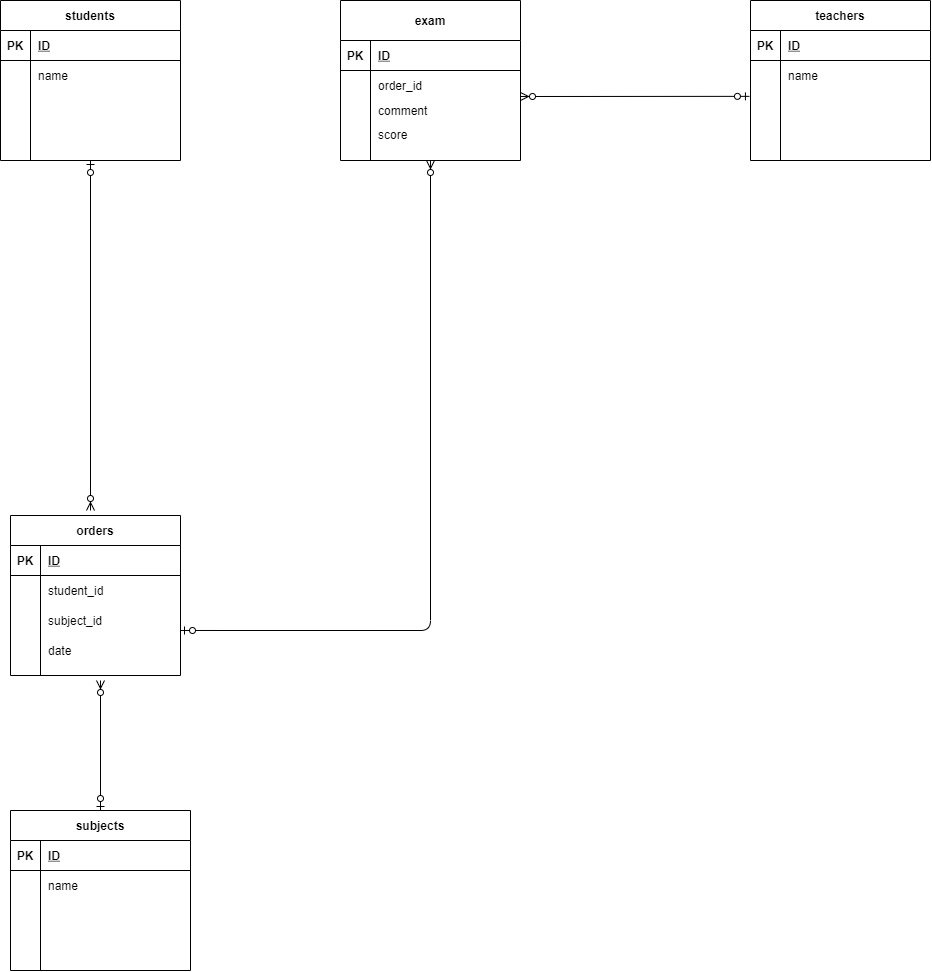

The diagram above was exported from draw.io. Its source (the exported page's mxGraphModel, read from the mxfile embedded in the PNG):
<mxGraphModel dx="1176" dy="1117" grid="1" gridSize="10" guides="1" tooltips="1" connect="1" arrows="1" fold="1" page="1" pageScale="1" pageWidth="827" pageHeight="1169" math="0" shadow="0">
  <root>
    <mxCell id="0" />
    <mxCell id="1" parent="0" />
    <mxCell id="6" value="students" style="shape=table;startSize=30;container=1;collapsible=1;childLayout=tableLayout;fixedRows=1;rowLines=0;fontStyle=1;align=center;resizeLast=1;" parent="1" vertex="1">
      <mxGeometry x="-740" y="70" width="180" height="160" as="geometry" />
    </mxCell>
    <mxCell id="7" value="" style="shape=partialRectangle;collapsible=0;dropTarget=0;pointerEvents=0;fillColor=none;top=0;left=0;bottom=1;right=0;points=[[0,0.5],[1,0.5]];portConstraint=eastwest;" parent="6" vertex="1">
      <mxGeometry y="30" width="180" height="30" as="geometry" />
    </mxCell>
    <mxCell id="8" value="PK" style="shape=partialRectangle;connectable=0;fillColor=none;top=0;left=0;bottom=0;right=0;fontStyle=1;overflow=hidden;" parent="7" vertex="1">
      <mxGeometry width="30" height="30" as="geometry" />
    </mxCell>
    <mxCell id="9" value="ID" style="shape=partialRectangle;connectable=0;fillColor=none;top=0;left=0;bottom=0;right=0;align=left;spacingLeft=6;fontStyle=5;overflow=hidden;" parent="7" vertex="1">
      <mxGeometry x="30" width="150" height="30" as="geometry" />
    </mxCell>
    <mxCell id="10" value="" style="shape=partialRectangle;collapsible=0;dropTarget=0;pointerEvents=0;fillColor=none;top=0;left=0;bottom=0;right=0;points=[[0,0.5],[1,0.5]];portConstraint=eastwest;" parent="6" vertex="1">
      <mxGeometry y="60" width="180" height="30" as="geometry" />
    </mxCell>
    <mxCell id="11" value="" style="shape=partialRectangle;connectable=0;fillColor=none;top=0;left=0;bottom=0;right=0;editable=1;overflow=hidden;" parent="10" vertex="1">
      <mxGeometry width="30" height="30" as="geometry" />
    </mxCell>
    <mxCell id="12" value="name" style="shape=partialRectangle;connectable=0;fillColor=none;top=0;left=0;bottom=0;right=0;align=left;spacingLeft=6;overflow=hidden;" parent="10" vertex="1">
      <mxGeometry x="30" width="150" height="30" as="geometry" />
    </mxCell>
    <mxCell id="13" value="" style="shape=partialRectangle;collapsible=0;dropTarget=0;pointerEvents=0;fillColor=none;top=0;left=0;bottom=0;right=0;points=[[0,0.5],[1,0.5]];portConstraint=eastwest;" parent="6" vertex="1">
      <mxGeometry y="90" width="180" height="30" as="geometry" />
    </mxCell>
    <mxCell id="14" value="" style="shape=partialRectangle;connectable=0;fillColor=none;top=0;left=0;bottom=0;right=0;editable=1;overflow=hidden;" parent="13" vertex="1">
      <mxGeometry width="30" height="30" as="geometry" />
    </mxCell>
    <mxCell id="15" value="" style="shape=partialRectangle;connectable=0;fillColor=none;top=0;left=0;bottom=0;right=0;align=left;spacingLeft=6;overflow=hidden;" parent="13" vertex="1">
      <mxGeometry x="30" width="150" height="30" as="geometry" />
    </mxCell>
    <mxCell id="16" value="" style="shape=partialRectangle;collapsible=0;dropTarget=0;pointerEvents=0;fillColor=none;top=0;left=0;bottom=0;right=0;points=[[0,0.5],[1,0.5]];portConstraint=eastwest;" parent="6" vertex="1">
      <mxGeometry y="120" width="180" height="30" as="geometry" />
    </mxCell>
    <mxCell id="17" value="" style="shape=partialRectangle;connectable=0;fillColor=none;top=0;left=0;bottom=0;right=0;editable=1;overflow=hidden;" parent="16" vertex="1">
      <mxGeometry width="30" height="30" as="geometry" />
    </mxCell>
    <mxCell id="18" value="" style="shape=partialRectangle;connectable=0;fillColor=none;top=0;left=0;bottom=0;right=0;align=left;spacingLeft=6;overflow=hidden;" parent="16" vertex="1">
      <mxGeometry x="30" width="150" height="30" as="geometry" />
    </mxCell>
    <mxCell id="32" value="teachers" style="shape=table;startSize=30;container=1;collapsible=1;childLayout=tableLayout;fixedRows=1;rowLines=0;fontStyle=1;align=center;resizeLast=1;" parent="1" vertex="1">
      <mxGeometry x="10" y="70" width="180" height="160" as="geometry" />
    </mxCell>
    <mxCell id="33" value="" style="shape=partialRectangle;collapsible=0;dropTarget=0;pointerEvents=0;fillColor=none;top=0;left=0;bottom=1;right=0;points=[[0,0.5],[1,0.5]];portConstraint=eastwest;" parent="32" vertex="1">
      <mxGeometry y="30" width="180" height="30" as="geometry" />
    </mxCell>
    <mxCell id="34" value="PK" style="shape=partialRectangle;connectable=0;fillColor=none;top=0;left=0;bottom=0;right=0;fontStyle=1;overflow=hidden;" parent="33" vertex="1">
      <mxGeometry width="30" height="30" as="geometry" />
    </mxCell>
    <mxCell id="35" value="ID" style="shape=partialRectangle;connectable=0;fillColor=none;top=0;left=0;bottom=0;right=0;align=left;spacingLeft=6;fontStyle=5;overflow=hidden;" parent="33" vertex="1">
      <mxGeometry x="30" width="150" height="30" as="geometry" />
    </mxCell>
    <mxCell id="36" value="" style="shape=partialRectangle;collapsible=0;dropTarget=0;pointerEvents=0;fillColor=none;top=0;left=0;bottom=0;right=0;points=[[0,0.5],[1,0.5]];portConstraint=eastwest;" parent="32" vertex="1">
      <mxGeometry y="60" width="180" height="30" as="geometry" />
    </mxCell>
    <mxCell id="37" value="" style="shape=partialRectangle;connectable=0;fillColor=none;top=0;left=0;bottom=0;right=0;editable=1;overflow=hidden;" parent="36" vertex="1">
      <mxGeometry width="30" height="30" as="geometry" />
    </mxCell>
    <mxCell id="38" value="name" style="shape=partialRectangle;connectable=0;fillColor=none;top=0;left=0;bottom=0;right=0;align=left;spacingLeft=6;overflow=hidden;" parent="36" vertex="1">
      <mxGeometry x="30" width="150" height="30" as="geometry" />
    </mxCell>
    <mxCell id="39" value="" style="shape=partialRectangle;collapsible=0;dropTarget=0;pointerEvents=0;fillColor=none;top=0;left=0;bottom=0;right=0;points=[[0,0.5],[1,0.5]];portConstraint=eastwest;" parent="32" vertex="1">
      <mxGeometry y="90" width="180" height="30" as="geometry" />
    </mxCell>
    <mxCell id="40" value="" style="shape=partialRectangle;connectable=0;fillColor=none;top=0;left=0;bottom=0;right=0;editable=1;overflow=hidden;" parent="39" vertex="1">
      <mxGeometry width="30" height="30" as="geometry" />
    </mxCell>
    <mxCell id="41" value="" style="shape=partialRectangle;connectable=0;fillColor=none;top=0;left=0;bottom=0;right=0;align=left;spacingLeft=6;overflow=hidden;" parent="39" vertex="1">
      <mxGeometry x="30" width="150" height="30" as="geometry" />
    </mxCell>
    <mxCell id="42" value="" style="shape=partialRectangle;collapsible=0;dropTarget=0;pointerEvents=0;fillColor=none;top=0;left=0;bottom=0;right=0;points=[[0,0.5],[1,0.5]];portConstraint=eastwest;" parent="32" vertex="1">
      <mxGeometry y="120" width="180" height="30" as="geometry" />
    </mxCell>
    <mxCell id="43" value="" style="shape=partialRectangle;connectable=0;fillColor=none;top=0;left=0;bottom=0;right=0;editable=1;overflow=hidden;" parent="42" vertex="1">
      <mxGeometry width="30" height="30" as="geometry" />
    </mxCell>
    <mxCell id="44" value="" style="shape=partialRectangle;connectable=0;fillColor=none;top=0;left=0;bottom=0;right=0;align=left;spacingLeft=6;overflow=hidden;" parent="42" vertex="1">
      <mxGeometry x="30" width="150" height="30" as="geometry" />
    </mxCell>
    <mxCell id="73" value="orders" style="shape=table;startSize=30;container=1;collapsible=1;childLayout=tableLayout;fixedRows=1;rowLines=0;fontStyle=1;align=center;resizeLast=1;" parent="1" vertex="1">
      <mxGeometry x="-730" y="585" width="170" height="160" as="geometry" />
    </mxCell>
    <mxCell id="74" value="" style="shape=partialRectangle;collapsible=0;dropTarget=0;pointerEvents=0;fillColor=none;top=0;left=0;bottom=1;right=0;points=[[0,0.5],[1,0.5]];portConstraint=eastwest;" parent="73" vertex="1">
      <mxGeometry y="30" width="170" height="30" as="geometry" />
    </mxCell>
    <mxCell id="75" value="PK" style="shape=partialRectangle;connectable=0;fillColor=none;top=0;left=0;bottom=0;right=0;fontStyle=1;overflow=hidden;" parent="74" vertex="1">
      <mxGeometry width="30" height="30" as="geometry" />
    </mxCell>
    <mxCell id="76" value="ID" style="shape=partialRectangle;connectable=0;fillColor=none;top=0;left=0;bottom=0;right=0;align=left;spacingLeft=6;fontStyle=5;overflow=hidden;" parent="74" vertex="1">
      <mxGeometry x="30" width="140" height="30" as="geometry" />
    </mxCell>
    <mxCell id="77" value="" style="shape=partialRectangle;collapsible=0;dropTarget=0;pointerEvents=0;fillColor=none;top=0;left=0;bottom=0;right=0;points=[[0,0.5],[1,0.5]];portConstraint=eastwest;" parent="73" vertex="1">
      <mxGeometry y="60" width="170" height="30" as="geometry" />
    </mxCell>
    <mxCell id="78" value="" style="shape=partialRectangle;connectable=0;fillColor=none;top=0;left=0;bottom=0;right=0;editable=1;overflow=hidden;" parent="77" vertex="1">
      <mxGeometry width="30" height="30" as="geometry" />
    </mxCell>
    <mxCell id="79" value="student_id" style="shape=partialRectangle;connectable=0;fillColor=none;top=0;left=0;bottom=0;right=0;align=left;spacingLeft=6;overflow=hidden;" parent="77" vertex="1">
      <mxGeometry x="30" width="140" height="30" as="geometry" />
    </mxCell>
    <mxCell id="80" value="" style="shape=partialRectangle;collapsible=0;dropTarget=0;pointerEvents=0;fillColor=none;top=0;left=0;bottom=0;right=0;points=[[0,0.5],[1,0.5]];portConstraint=eastwest;" parent="73" vertex="1">
      <mxGeometry y="90" width="170" height="30" as="geometry" />
    </mxCell>
    <mxCell id="81" value="" style="shape=partialRectangle;connectable=0;fillColor=none;top=0;left=0;bottom=0;right=0;editable=1;overflow=hidden;" parent="80" vertex="1">
      <mxGeometry width="30" height="30" as="geometry" />
    </mxCell>
    <mxCell id="82" value="subject_id" style="shape=partialRectangle;connectable=0;fillColor=none;top=0;left=0;bottom=0;right=0;align=left;spacingLeft=6;overflow=hidden;" parent="80" vertex="1">
      <mxGeometry x="30" width="140" height="30" as="geometry" />
    </mxCell>
    <mxCell id="83" value="" style="shape=partialRectangle;collapsible=0;dropTarget=0;pointerEvents=0;fillColor=none;top=0;left=0;bottom=0;right=0;points=[[0,0.5],[1,0.5]];portConstraint=eastwest;" parent="73" vertex="1">
      <mxGeometry y="120" width="170" height="30" as="geometry" />
    </mxCell>
    <mxCell id="84" value="" style="shape=partialRectangle;connectable=0;fillColor=none;top=0;left=0;bottom=0;right=0;editable=1;overflow=hidden;" parent="83" vertex="1">
      <mxGeometry width="30" height="30" as="geometry" />
    </mxCell>
    <mxCell id="85" value="date" style="shape=partialRectangle;connectable=0;fillColor=none;top=0;left=0;bottom=0;right=0;align=left;spacingLeft=6;overflow=hidden;" parent="83" vertex="1">
      <mxGeometry x="30" width="140" height="30" as="geometry" />
    </mxCell>
    <mxCell id="87" value="" style="fontSize=12;html=1;endArrow=ERzeroToMany;startArrow=ERzeroToOne;exitX=0.5;exitY=1;exitDx=0;exitDy=0;edgeStyle=orthogonalEdgeStyle;startFill=1;endFill=1;" parent="1" source="6" edge="1">
      <mxGeometry width="100" height="100" relative="1" as="geometry">
        <mxPoint x="-651" y="260" as="sourcePoint" />
        <mxPoint x="-650" y="580" as="targetPoint" />
      </mxGeometry>
    </mxCell>
    <mxCell id="92" value="score" style="shape=partialRectangle;connectable=0;fillColor=none;top=0;left=0;bottom=0;right=0;align=left;spacingLeft=6;overflow=hidden;" parent="1" vertex="1">
      <mxGeometry x="-370" y="177" width="160" height="53" as="geometry" />
    </mxCell>
    <mxCell id="93" value="" style="fontSize=12;html=1;endArrow=ERzeroToOne;startArrow=ERzeroToMany;startFill=1;endFill=1;entryX=-0.006;entryY=0.195;entryDx=0;entryDy=0;entryPerimeter=0;" parent="1" target="39" edge="1">
      <mxGeometry width="100" height="100" relative="1" as="geometry">
        <mxPoint x="-220" y="166" as="sourcePoint" />
        <mxPoint x="-70" y="170" as="targetPoint" />
      </mxGeometry>
    </mxCell>
    <mxCell id="94" value="subjects" style="shape=table;startSize=30;container=1;collapsible=1;childLayout=tableLayout;fixedRows=1;rowLines=0;fontStyle=1;align=center;resizeLast=1;" parent="1" vertex="1">
      <mxGeometry x="-730" y="880" width="180" height="160" as="geometry" />
    </mxCell>
    <mxCell id="95" value="" style="shape=partialRectangle;collapsible=0;dropTarget=0;pointerEvents=0;fillColor=none;top=0;left=0;bottom=1;right=0;points=[[0,0.5],[1,0.5]];portConstraint=eastwest;" parent="94" vertex="1">
      <mxGeometry y="30" width="180" height="30" as="geometry" />
    </mxCell>
    <mxCell id="96" value="PK" style="shape=partialRectangle;connectable=0;fillColor=none;top=0;left=0;bottom=0;right=0;fontStyle=1;overflow=hidden;" parent="95" vertex="1">
      <mxGeometry width="30" height="30" as="geometry" />
    </mxCell>
    <mxCell id="97" value="ID" style="shape=partialRectangle;connectable=0;fillColor=none;top=0;left=0;bottom=0;right=0;align=left;spacingLeft=6;fontStyle=5;overflow=hidden;" parent="95" vertex="1">
      <mxGeometry x="30" width="150" height="30" as="geometry" />
    </mxCell>
    <mxCell id="98" value="" style="shape=partialRectangle;collapsible=0;dropTarget=0;pointerEvents=0;fillColor=none;top=0;left=0;bottom=0;right=0;points=[[0,0.5],[1,0.5]];portConstraint=eastwest;" parent="94" vertex="1">
      <mxGeometry y="60" width="180" height="30" as="geometry" />
    </mxCell>
    <mxCell id="99" value="" style="shape=partialRectangle;connectable=0;fillColor=none;top=0;left=0;bottom=0;right=0;editable=1;overflow=hidden;" parent="98" vertex="1">
      <mxGeometry width="30" height="30" as="geometry" />
    </mxCell>
    <mxCell id="100" value="name" style="shape=partialRectangle;connectable=0;fillColor=none;top=0;left=0;bottom=0;right=0;align=left;spacingLeft=6;overflow=hidden;" parent="98" vertex="1">
      <mxGeometry x="30" width="150" height="30" as="geometry" />
    </mxCell>
    <mxCell id="101" value="" style="shape=partialRectangle;collapsible=0;dropTarget=0;pointerEvents=0;fillColor=none;top=0;left=0;bottom=0;right=0;points=[[0,0.5],[1,0.5]];portConstraint=eastwest;" parent="94" vertex="1">
      <mxGeometry y="90" width="180" height="30" as="geometry" />
    </mxCell>
    <mxCell id="102" value="" style="shape=partialRectangle;connectable=0;fillColor=none;top=0;left=0;bottom=0;right=0;editable=1;overflow=hidden;" parent="101" vertex="1">
      <mxGeometry width="30" height="30" as="geometry" />
    </mxCell>
    <mxCell id="103" value="" style="shape=partialRectangle;connectable=0;fillColor=none;top=0;left=0;bottom=0;right=0;align=left;spacingLeft=6;overflow=hidden;" parent="101" vertex="1">
      <mxGeometry x="30" width="150" height="30" as="geometry" />
    </mxCell>
    <mxCell id="104" value="" style="shape=partialRectangle;collapsible=0;dropTarget=0;pointerEvents=0;fillColor=none;top=0;left=0;bottom=0;right=0;points=[[0,0.5],[1,0.5]];portConstraint=eastwest;" parent="94" vertex="1">
      <mxGeometry y="120" width="180" height="30" as="geometry" />
    </mxCell>
    <mxCell id="105" value="" style="shape=partialRectangle;connectable=0;fillColor=none;top=0;left=0;bottom=0;right=0;editable=1;overflow=hidden;" parent="104" vertex="1">
      <mxGeometry width="30" height="30" as="geometry" />
    </mxCell>
    <mxCell id="106" value="" style="shape=partialRectangle;connectable=0;fillColor=none;top=0;left=0;bottom=0;right=0;align=left;spacingLeft=6;overflow=hidden;" parent="104" vertex="1">
      <mxGeometry x="30" width="150" height="30" as="geometry" />
    </mxCell>
    <mxCell id="19" value="exam" style="shape=table;startSize=40;container=1;collapsible=1;childLayout=tableLayout;fixedRows=1;rowLines=0;fontStyle=1;align=center;resizeLast=1;" parent="1" vertex="1">
      <mxGeometry x="-400" y="70" width="180" height="160" as="geometry" />
    </mxCell>
    <mxCell id="20" value="" style="shape=partialRectangle;collapsible=0;dropTarget=0;pointerEvents=0;fillColor=none;top=0;left=0;bottom=1;right=0;points=[[0,0.5],[1,0.5]];portConstraint=eastwest;" parent="19" vertex="1">
      <mxGeometry y="40" width="180" height="30" as="geometry" />
    </mxCell>
    <mxCell id="21" value="PK" style="shape=partialRectangle;connectable=0;fillColor=none;top=0;left=0;bottom=0;right=0;fontStyle=1;overflow=hidden;" parent="20" vertex="1">
      <mxGeometry width="30" height="30" as="geometry" />
    </mxCell>
    <mxCell id="22" value="ID" style="shape=partialRectangle;connectable=0;fillColor=none;top=0;left=0;bottom=0;right=0;align=left;spacingLeft=6;fontStyle=5;overflow=hidden;" parent="20" vertex="1">
      <mxGeometry x="30" width="150" height="30" as="geometry" />
    </mxCell>
    <mxCell id="26" value="" style="shape=partialRectangle;collapsible=0;dropTarget=0;pointerEvents=0;fillColor=none;top=0;left=0;bottom=0;right=0;points=[[0,0.5],[1,0.5]];portConstraint=eastwest;" parent="19" vertex="1">
      <mxGeometry y="70" width="180" height="30" as="geometry" />
    </mxCell>
    <mxCell id="27" value="" style="shape=partialRectangle;connectable=0;fillColor=none;top=0;left=0;bottom=0;right=0;editable=1;overflow=hidden;" parent="26" vertex="1">
      <mxGeometry width="30" height="30" as="geometry" />
    </mxCell>
    <mxCell id="28" value="order_id" style="shape=partialRectangle;connectable=0;fillColor=none;top=0;left=0;bottom=0;right=0;align=left;spacingLeft=6;overflow=hidden;" parent="26" vertex="1">
      <mxGeometry x="30" width="150" height="30" as="geometry" />
    </mxCell>
    <mxCell id="29" value="" style="shape=partialRectangle;collapsible=0;dropTarget=0;pointerEvents=0;fillColor=none;top=0;left=0;bottom=0;right=0;points=[[0,0.5],[1,0.5]];portConstraint=eastwest;" parent="19" vertex="1">
      <mxGeometry y="100" width="180" height="30" as="geometry" />
    </mxCell>
    <mxCell id="30" value="" style="shape=partialRectangle;connectable=0;fillColor=none;top=0;left=0;bottom=0;right=0;editable=1;overflow=hidden;" parent="29" vertex="1">
      <mxGeometry width="30" height="30" as="geometry" />
    </mxCell>
    <mxCell id="31" value="" style="shape=partialRectangle;connectable=0;fillColor=none;top=0;left=0;bottom=0;right=0;align=left;spacingLeft=6;overflow=hidden;" parent="29" vertex="1">
      <mxGeometry x="30" width="150" height="30" as="geometry" />
    </mxCell>
    <mxCell id="110" value="" style="fontSize=12;html=1;endArrow=ERzeroToOne;startArrow=ERzeroToMany;entryX=0.5;entryY=0;entryDx=0;entryDy=0;endFill=1;startFill=1;" parent="1" target="94" edge="1">
      <mxGeometry width="100" height="100" relative="1" as="geometry">
        <mxPoint x="-640" y="750" as="sourcePoint" />
        <mxPoint x="-670" y="760" as="targetPoint" />
        <Array as="points">
          <mxPoint x="-640" y="750" />
        </Array>
      </mxGeometry>
    </mxCell>
    <mxCell id="111" value="" style="fontSize=12;html=1;endArrow=ERzeroToMany;startArrow=ERzeroToOne;edgeStyle=orthogonalEdgeStyle;startFill=1;exitX=1;exitY=0.833;exitDx=0;exitDy=0;exitPerimeter=0;endFill=1;entryX=0.5;entryY=1;entryDx=0;entryDy=0;" parent="1" source="80" edge="1" target="19">
      <mxGeometry width="100" height="100" relative="1" as="geometry">
        <mxPoint x="-540" y="700" as="sourcePoint" />
        <mxPoint x="-310" y="290" as="targetPoint" />
      </mxGeometry>
    </mxCell>
    <mxCell id="116" value="comment" style="shape=partialRectangle;connectable=0;fillColor=none;top=0;left=0;bottom=0;right=0;align=left;spacingLeft=6;overflow=hidden;" parent="1" vertex="1">
      <mxGeometry x="-370" y="145" width="160" height="70" as="geometry" />
    </mxCell>
  </root>
</mxGraphModel>